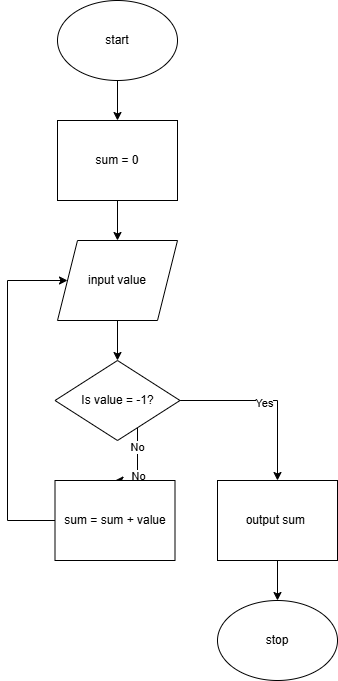

The diagram above was exported from draw.io. Its source (the exported page's mxGraphModel, read from the mxfile embedded in the PNG):
<mxGraphModel dx="1666" dy="791" grid="1" gridSize="10" guides="1" tooltips="1" connect="1" arrows="1" fold="1" page="1" pageScale="1" pageWidth="850" pageHeight="1100" math="0" shadow="0">
  <root>
    <mxCell id="0" />
    <mxCell id="1" parent="0" />
    <mxCell id="7_oxSeVeOwHi9KzFBdYc-1" value="start" style="ellipse;whiteSpace=wrap;html=1;" vertex="1" parent="1">
      <mxGeometry x="320" y="160" width="120" height="80" as="geometry" />
    </mxCell>
    <mxCell id="7_oxSeVeOwHi9KzFBdYc-2" value="" style="endArrow=classic;html=1;rounded=0;exitX=0.5;exitY=1;exitDx=0;exitDy=0;" edge="1" parent="1" source="7_oxSeVeOwHi9KzFBdYc-1" target="7_oxSeVeOwHi9KzFBdYc-4">
      <mxGeometry width="50" height="50" relative="1" as="geometry">
        <mxPoint x="400" y="430" as="sourcePoint" />
        <mxPoint x="430" y="370" as="targetPoint" />
      </mxGeometry>
    </mxCell>
    <mxCell id="7_oxSeVeOwHi9KzFBdYc-3" value="input value" style="shape=parallelogram;perimeter=parallelogramPerimeter;whiteSpace=wrap;html=1;fixedSize=1;" vertex="1" parent="1">
      <mxGeometry x="320" y="400" width="120" height="80" as="geometry" />
    </mxCell>
    <mxCell id="7_oxSeVeOwHi9KzFBdYc-4" value="sum = 0" style="rounded=0;whiteSpace=wrap;html=1;" vertex="1" parent="1">
      <mxGeometry x="320" y="280" width="120" height="80" as="geometry" />
    </mxCell>
    <mxCell id="7_oxSeVeOwHi9KzFBdYc-5" value="" style="endArrow=classic;html=1;rounded=0;exitX=0.5;exitY=1;exitDx=0;exitDy=0;entryX=0.5;entryY=0;entryDx=0;entryDy=0;" edge="1" parent="1" source="7_oxSeVeOwHi9KzFBdYc-4" target="7_oxSeVeOwHi9KzFBdYc-3">
      <mxGeometry width="50" height="50" relative="1" as="geometry">
        <mxPoint x="440" y="580" as="sourcePoint" />
        <mxPoint x="490" y="530" as="targetPoint" />
      </mxGeometry>
    </mxCell>
    <mxCell id="7_oxSeVeOwHi9KzFBdYc-6" style="edgeStyle=orthogonalEdgeStyle;rounded=0;orthogonalLoop=1;jettySize=auto;html=1;exitX=0.5;exitY=1;exitDx=0;exitDy=0;" edge="1" parent="1" source="7_oxSeVeOwHi9KzFBdYc-3" target="7_oxSeVeOwHi9KzFBdYc-3">
      <mxGeometry relative="1" as="geometry" />
    </mxCell>
    <mxCell id="7_oxSeVeOwHi9KzFBdYc-7" value="" style="endArrow=classic;html=1;rounded=0;exitX=0.5;exitY=1;exitDx=0;exitDy=0;entryX=0.5;entryY=0;entryDx=0;entryDy=0;" edge="1" parent="1" source="7_oxSeVeOwHi9KzFBdYc-3" target="7_oxSeVeOwHi9KzFBdYc-13">
      <mxGeometry width="50" height="50" relative="1" as="geometry">
        <mxPoint x="410" y="470" as="sourcePoint" />
        <mxPoint x="400" y="500" as="targetPoint" />
        <Array as="points" />
      </mxGeometry>
    </mxCell>
    <mxCell id="7_oxSeVeOwHi9KzFBdYc-8" style="edgeStyle=orthogonalEdgeStyle;rounded=0;orthogonalLoop=1;jettySize=auto;html=1;entryX=0.5;entryY=0;entryDx=0;entryDy=0;" edge="1" parent="1" source="7_oxSeVeOwHi9KzFBdYc-13" target="7_oxSeVeOwHi9KzFBdYc-15">
      <mxGeometry relative="1" as="geometry">
        <mxPoint x="600" y="720" as="targetPoint" />
        <Array as="points">
          <mxPoint x="400" y="670" />
          <mxPoint x="400" y="670" />
        </Array>
      </mxGeometry>
    </mxCell>
    <mxCell id="7_oxSeVeOwHi9KzFBdYc-9" value="No" style="edgeLabel;html=1;align=center;verticalAlign=middle;resizable=0;points=[];" vertex="1" connectable="0" parent="7_oxSeVeOwHi9KzFBdYc-8">
      <mxGeometry x="-0.8557" relative="1" as="geometry">
        <mxPoint y="38" as="offset" />
      </mxGeometry>
    </mxCell>
    <mxCell id="7_oxSeVeOwHi9KzFBdYc-10" value="No" style="edgeLabel;html=1;align=center;verticalAlign=middle;resizable=0;points=[];" vertex="1" connectable="0" parent="7_oxSeVeOwHi9KzFBdYc-8">
      <mxGeometry x="-0.72" y="-1" relative="1" as="geometry">
        <mxPoint as="offset" />
      </mxGeometry>
    </mxCell>
    <mxCell id="7_oxSeVeOwHi9KzFBdYc-11" style="edgeStyle=orthogonalEdgeStyle;rounded=0;orthogonalLoop=1;jettySize=auto;html=1;entryX=0.5;entryY=0;entryDx=0;entryDy=0;" edge="1" parent="1" source="7_oxSeVeOwHi9KzFBdYc-13" target="7_oxSeVeOwHi9KzFBdYc-17">
      <mxGeometry relative="1" as="geometry">
        <mxPoint x="550" y="630" as="targetPoint" />
      </mxGeometry>
    </mxCell>
    <mxCell id="7_oxSeVeOwHi9KzFBdYc-12" value="Yes" style="edgeLabel;html=1;align=center;verticalAlign=middle;resizable=0;points=[];" vertex="1" connectable="0" parent="7_oxSeVeOwHi9KzFBdYc-11">
      <mxGeometry x="-0.05" y="-2" relative="1" as="geometry">
        <mxPoint as="offset" />
      </mxGeometry>
    </mxCell>
    <mxCell id="7_oxSeVeOwHi9KzFBdYc-13" value="Is value = -1?" style="rhombus;whiteSpace=wrap;html=1;" vertex="1" parent="1">
      <mxGeometry x="317.5" y="520" width="125" height="80" as="geometry" />
    </mxCell>
    <mxCell id="7_oxSeVeOwHi9KzFBdYc-14" style="edgeStyle=orthogonalEdgeStyle;rounded=0;orthogonalLoop=1;jettySize=auto;html=1;entryX=0;entryY=0.5;entryDx=0;entryDy=0;" edge="1" parent="1" source="7_oxSeVeOwHi9KzFBdYc-15" target="7_oxSeVeOwHi9KzFBdYc-3">
      <mxGeometry relative="1" as="geometry">
        <Array as="points">
          <mxPoint x="270" y="680" />
          <mxPoint x="270" y="440" />
        </Array>
      </mxGeometry>
    </mxCell>
    <mxCell id="7_oxSeVeOwHi9KzFBdYc-15" value="sum = sum + value" style="rounded=0;whiteSpace=wrap;html=1;" vertex="1" parent="1">
      <mxGeometry x="317.5" y="640" width="120" height="80" as="geometry" />
    </mxCell>
    <mxCell id="7_oxSeVeOwHi9KzFBdYc-16" value="stop" style="ellipse;whiteSpace=wrap;html=1;" vertex="1" parent="1">
      <mxGeometry x="480" y="760" width="120" height="80" as="geometry" />
    </mxCell>
    <mxCell id="7_oxSeVeOwHi9KzFBdYc-17" value="output sum&amp;nbsp;" style="rounded=0;whiteSpace=wrap;html=1;" vertex="1" parent="1">
      <mxGeometry x="480" y="640" width="120" height="80" as="geometry" />
    </mxCell>
    <mxCell id="7_oxSeVeOwHi9KzFBdYc-18" value="" style="endArrow=classic;html=1;rounded=0;exitX=0.5;exitY=1;exitDx=0;exitDy=0;entryX=0.5;entryY=0;entryDx=0;entryDy=0;" edge="1" parent="1" source="7_oxSeVeOwHi9KzFBdYc-17" target="7_oxSeVeOwHi9KzFBdYc-16">
      <mxGeometry width="50" height="50" relative="1" as="geometry">
        <mxPoint x="430" y="610" as="sourcePoint" />
        <mxPoint x="480" y="560" as="targetPoint" />
      </mxGeometry>
    </mxCell>
  </root>
</mxGraphModel>